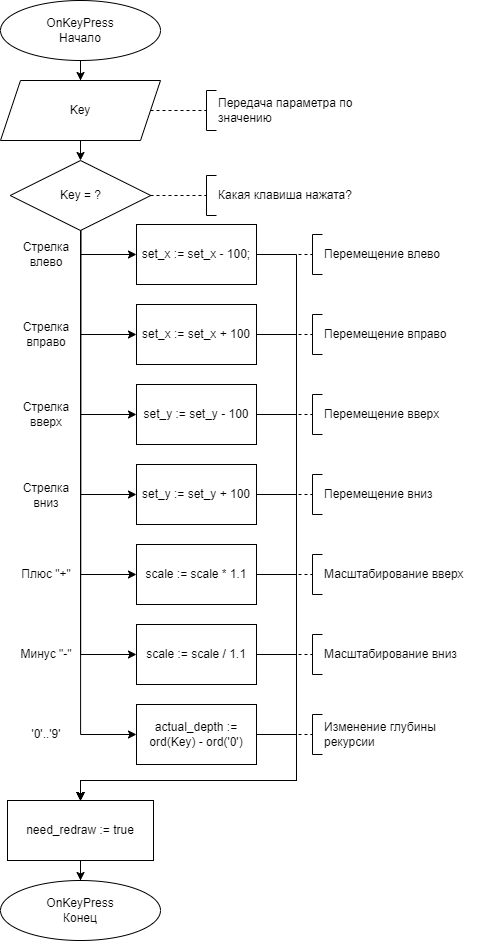

The diagram above was exported from draw.io. Its source (the exported page's mxGraphModel, read from the mxfile embedded in the PNG):
<mxGraphModel dx="712" dy="769" grid="1" gridSize="10" guides="1" tooltips="1" connect="1" arrows="1" fold="1" page="1" pageScale="1" pageWidth="827" pageHeight="1169" math="0" shadow="0">
  <root>
    <mxCell id="0" />
    <mxCell id="1" parent="0" />
    <mxCell id="4II9V5mP4hDcD8yCNkWc-10" style="edgeStyle=orthogonalEdgeStyle;rounded=0;orthogonalLoop=1;jettySize=auto;html=1;" edge="1" parent="1" source="4II9V5mP4hDcD8yCNkWc-11" target="4II9V5mP4hDcD8yCNkWc-13">
      <mxGeometry relative="1" as="geometry" />
    </mxCell>
    <mxCell id="4II9V5mP4hDcD8yCNkWc-11" value="OnKeyPress&lt;br&gt;Начало" style="ellipse;whiteSpace=wrap;html=1;" vertex="1" parent="1">
      <mxGeometry x="254" y="90" width="160" height="60" as="geometry" />
    </mxCell>
    <mxCell id="4II9V5mP4hDcD8yCNkWc-12" value="OnKeyPress&lt;br&gt;Конец" style="ellipse;whiteSpace=wrap;html=1;" vertex="1" parent="1">
      <mxGeometry x="254" y="970" width="160" height="60" as="geometry" />
    </mxCell>
    <mxCell id="4II9V5mP4hDcD8yCNkWc-19" style="edgeStyle=orthogonalEdgeStyle;rounded=0;orthogonalLoop=1;jettySize=auto;html=1;" edge="1" parent="1" source="4II9V5mP4hDcD8yCNkWc-13" target="4II9V5mP4hDcD8yCNkWc-18">
      <mxGeometry relative="1" as="geometry" />
    </mxCell>
    <mxCell id="4II9V5mP4hDcD8yCNkWc-13" value="Key" style="shape=parallelogram;perimeter=parallelogramPerimeter;whiteSpace=wrap;html=1;fixedSize=1;" vertex="1" parent="1">
      <mxGeometry x="254" y="170" width="160" height="60" as="geometry" />
    </mxCell>
    <mxCell id="4II9V5mP4hDcD8yCNkWc-14" value="Передача параметра по значению" style="text;html=1;align=left;verticalAlign=middle;whiteSpace=wrap;rounded=0;" vertex="1" parent="1">
      <mxGeometry x="470" y="185" width="160" height="30" as="geometry" />
    </mxCell>
    <mxCell id="4II9V5mP4hDcD8yCNkWc-15" value="" style="shape=partialRectangle;whiteSpace=wrap;html=1;bottom=1;right=1;left=1;top=0;fillColor=none;routingCenterX=-0.5;rotation=90;" vertex="1" parent="1">
      <mxGeometry x="445" y="195" width="40" height="10" as="geometry" />
    </mxCell>
    <mxCell id="4II9V5mP4hDcD8yCNkWc-16" value="" style="endArrow=none;dashed=1;html=1;rounded=0;entryX=0.5;entryY=1;entryDx=0;entryDy=0;" edge="1" parent="1" source="4II9V5mP4hDcD8yCNkWc-13" target="4II9V5mP4hDcD8yCNkWc-15">
      <mxGeometry width="50" height="50" relative="1" as="geometry">
        <mxPoint x="320" y="450" as="sourcePoint" />
        <mxPoint x="370" y="400" as="targetPoint" />
      </mxGeometry>
    </mxCell>
    <mxCell id="4II9V5mP4hDcD8yCNkWc-28" style="edgeStyle=orthogonalEdgeStyle;rounded=0;orthogonalLoop=1;jettySize=auto;html=1;entryX=0;entryY=0.5;entryDx=0;entryDy=0;" edge="1" parent="1" source="4II9V5mP4hDcD8yCNkWc-18" target="4II9V5mP4hDcD8yCNkWc-20">
      <mxGeometry relative="1" as="geometry" />
    </mxCell>
    <mxCell id="4II9V5mP4hDcD8yCNkWc-29" style="edgeStyle=orthogonalEdgeStyle;rounded=0;orthogonalLoop=1;jettySize=auto;html=1;entryX=0;entryY=0.5;entryDx=0;entryDy=0;" edge="1" parent="1" source="4II9V5mP4hDcD8yCNkWc-18" target="4II9V5mP4hDcD8yCNkWc-21">
      <mxGeometry relative="1" as="geometry" />
    </mxCell>
    <mxCell id="4II9V5mP4hDcD8yCNkWc-30" style="edgeStyle=orthogonalEdgeStyle;rounded=0;orthogonalLoop=1;jettySize=auto;html=1;entryX=0;entryY=0.5;entryDx=0;entryDy=0;" edge="1" parent="1" source="4II9V5mP4hDcD8yCNkWc-18" target="4II9V5mP4hDcD8yCNkWc-22">
      <mxGeometry relative="1" as="geometry" />
    </mxCell>
    <mxCell id="4II9V5mP4hDcD8yCNkWc-31" style="edgeStyle=orthogonalEdgeStyle;rounded=0;orthogonalLoop=1;jettySize=auto;html=1;entryX=0;entryY=0.5;entryDx=0;entryDy=0;" edge="1" parent="1" source="4II9V5mP4hDcD8yCNkWc-18" target="4II9V5mP4hDcD8yCNkWc-23">
      <mxGeometry relative="1" as="geometry" />
    </mxCell>
    <mxCell id="4II9V5mP4hDcD8yCNkWc-32" style="edgeStyle=orthogonalEdgeStyle;rounded=0;orthogonalLoop=1;jettySize=auto;html=1;entryX=0;entryY=0.5;entryDx=0;entryDy=0;" edge="1" parent="1" source="4II9V5mP4hDcD8yCNkWc-18" target="4II9V5mP4hDcD8yCNkWc-24">
      <mxGeometry relative="1" as="geometry" />
    </mxCell>
    <mxCell id="4II9V5mP4hDcD8yCNkWc-33" style="edgeStyle=orthogonalEdgeStyle;rounded=0;orthogonalLoop=1;jettySize=auto;html=1;entryX=0;entryY=0.5;entryDx=0;entryDy=0;" edge="1" parent="1" source="4II9V5mP4hDcD8yCNkWc-18" target="4II9V5mP4hDcD8yCNkWc-25">
      <mxGeometry relative="1" as="geometry" />
    </mxCell>
    <mxCell id="4II9V5mP4hDcD8yCNkWc-34" style="edgeStyle=orthogonalEdgeStyle;rounded=0;orthogonalLoop=1;jettySize=auto;html=1;entryX=0;entryY=0.5;entryDx=0;entryDy=0;" edge="1" parent="1" source="4II9V5mP4hDcD8yCNkWc-18" target="4II9V5mP4hDcD8yCNkWc-26">
      <mxGeometry relative="1" as="geometry" />
    </mxCell>
    <mxCell id="4II9V5mP4hDcD8yCNkWc-18" value="Key = ?" style="rhombus;whiteSpace=wrap;html=1;" vertex="1" parent="1">
      <mxGeometry x="263.75" y="250" width="140.5" height="70" as="geometry" />
    </mxCell>
    <mxCell id="4II9V5mP4hDcD8yCNkWc-44" style="edgeStyle=orthogonalEdgeStyle;rounded=0;orthogonalLoop=1;jettySize=auto;html=1;" edge="1" parent="1" source="4II9V5mP4hDcD8yCNkWc-20" target="4II9V5mP4hDcD8yCNkWc-42">
      <mxGeometry relative="1" as="geometry">
        <Array as="points">
          <mxPoint x="550" y="344" />
          <mxPoint x="550" y="870" />
          <mxPoint x="334" y="870" />
        </Array>
      </mxGeometry>
    </mxCell>
    <mxCell id="4II9V5mP4hDcD8yCNkWc-20" value="set_x := set_x - 100;" style="rounded=0;whiteSpace=wrap;html=1;" vertex="1" parent="1">
      <mxGeometry x="390" y="314" width="120" height="60" as="geometry" />
    </mxCell>
    <mxCell id="4II9V5mP4hDcD8yCNkWc-45" style="edgeStyle=orthogonalEdgeStyle;rounded=0;orthogonalLoop=1;jettySize=auto;html=1;" edge="1" parent="1" source="4II9V5mP4hDcD8yCNkWc-21" target="4II9V5mP4hDcD8yCNkWc-42">
      <mxGeometry relative="1" as="geometry">
        <Array as="points">
          <mxPoint x="550" y="424" />
          <mxPoint x="550" y="870" />
          <mxPoint x="334" y="870" />
        </Array>
      </mxGeometry>
    </mxCell>
    <mxCell id="4II9V5mP4hDcD8yCNkWc-21" value="set_x := set_x + 100" style="rounded=0;whiteSpace=wrap;html=1;" vertex="1" parent="1">
      <mxGeometry x="390" y="394" width="120" height="60" as="geometry" />
    </mxCell>
    <mxCell id="4II9V5mP4hDcD8yCNkWc-46" style="edgeStyle=orthogonalEdgeStyle;rounded=0;orthogonalLoop=1;jettySize=auto;html=1;" edge="1" parent="1" source="4II9V5mP4hDcD8yCNkWc-22" target="4II9V5mP4hDcD8yCNkWc-42">
      <mxGeometry relative="1" as="geometry">
        <Array as="points">
          <mxPoint x="550" y="504" />
          <mxPoint x="550" y="870" />
          <mxPoint x="334" y="870" />
        </Array>
      </mxGeometry>
    </mxCell>
    <mxCell id="4II9V5mP4hDcD8yCNkWc-22" value="set_y := set_y - 100" style="rounded=0;whiteSpace=wrap;html=1;" vertex="1" parent="1">
      <mxGeometry x="390" y="474" width="120" height="60" as="geometry" />
    </mxCell>
    <mxCell id="4II9V5mP4hDcD8yCNkWc-47" style="edgeStyle=orthogonalEdgeStyle;rounded=0;orthogonalLoop=1;jettySize=auto;html=1;" edge="1" parent="1" source="4II9V5mP4hDcD8yCNkWc-23" target="4II9V5mP4hDcD8yCNkWc-42">
      <mxGeometry relative="1" as="geometry">
        <Array as="points">
          <mxPoint x="550" y="584" />
          <mxPoint x="550" y="870" />
          <mxPoint x="334" y="870" />
        </Array>
      </mxGeometry>
    </mxCell>
    <mxCell id="4II9V5mP4hDcD8yCNkWc-23" value="set_y := set_y + 100" style="rounded=0;whiteSpace=wrap;html=1;" vertex="1" parent="1">
      <mxGeometry x="390" y="554" width="120" height="60" as="geometry" />
    </mxCell>
    <mxCell id="4II9V5mP4hDcD8yCNkWc-48" style="edgeStyle=orthogonalEdgeStyle;rounded=0;orthogonalLoop=1;jettySize=auto;html=1;" edge="1" parent="1" source="4II9V5mP4hDcD8yCNkWc-24" target="4II9V5mP4hDcD8yCNkWc-42">
      <mxGeometry relative="1" as="geometry">
        <Array as="points">
          <mxPoint x="550" y="664" />
          <mxPoint x="550" y="870" />
          <mxPoint x="334" y="870" />
        </Array>
      </mxGeometry>
    </mxCell>
    <mxCell id="4II9V5mP4hDcD8yCNkWc-24" value="scale := scale * 1.1" style="rounded=0;whiteSpace=wrap;html=1;" vertex="1" parent="1">
      <mxGeometry x="390" y="634" width="120" height="60" as="geometry" />
    </mxCell>
    <mxCell id="4II9V5mP4hDcD8yCNkWc-49" style="edgeStyle=orthogonalEdgeStyle;rounded=0;orthogonalLoop=1;jettySize=auto;html=1;" edge="1" parent="1" source="4II9V5mP4hDcD8yCNkWc-25" target="4II9V5mP4hDcD8yCNkWc-42">
      <mxGeometry relative="1" as="geometry">
        <Array as="points">
          <mxPoint x="550" y="744" />
          <mxPoint x="550" y="870" />
          <mxPoint x="334" y="870" />
        </Array>
      </mxGeometry>
    </mxCell>
    <mxCell id="4II9V5mP4hDcD8yCNkWc-25" value="scale := scale / 1.1" style="rounded=0;whiteSpace=wrap;html=1;" vertex="1" parent="1">
      <mxGeometry x="390" y="714" width="120" height="60" as="geometry" />
    </mxCell>
    <mxCell id="4II9V5mP4hDcD8yCNkWc-51" style="edgeStyle=orthogonalEdgeStyle;rounded=0;orthogonalLoop=1;jettySize=auto;html=1;" edge="1" parent="1" source="4II9V5mP4hDcD8yCNkWc-26" target="4II9V5mP4hDcD8yCNkWc-42">
      <mxGeometry relative="1" as="geometry">
        <Array as="points">
          <mxPoint x="550" y="824" />
          <mxPoint x="550" y="870" />
          <mxPoint x="334" y="870" />
        </Array>
      </mxGeometry>
    </mxCell>
    <mxCell id="4II9V5mP4hDcD8yCNkWc-26" value="actual_depth := ord(Key) - ord('0')" style="rounded=0;whiteSpace=wrap;html=1;" vertex="1" parent="1">
      <mxGeometry x="390" y="794" width="120" height="60" as="geometry" />
    </mxCell>
    <mxCell id="4II9V5mP4hDcD8yCNkWc-35" value="Стрелка влево" style="text;html=1;align=center;verticalAlign=middle;whiteSpace=wrap;rounded=0;" vertex="1" parent="1">
      <mxGeometry x="270" y="329" width="60" height="30" as="geometry" />
    </mxCell>
    <mxCell id="4II9V5mP4hDcD8yCNkWc-36" value="Стрелка вправо" style="text;html=1;align=center;verticalAlign=middle;whiteSpace=wrap;rounded=0;" vertex="1" parent="1">
      <mxGeometry x="270" y="409" width="60" height="30" as="geometry" />
    </mxCell>
    <mxCell id="4II9V5mP4hDcD8yCNkWc-37" value="Стрелка вверх" style="text;html=1;align=center;verticalAlign=middle;whiteSpace=wrap;rounded=0;" vertex="1" parent="1">
      <mxGeometry x="270" y="489" width="60" height="30" as="geometry" />
    </mxCell>
    <mxCell id="4II9V5mP4hDcD8yCNkWc-38" value="Стрелка вниз" style="text;html=1;align=center;verticalAlign=middle;whiteSpace=wrap;rounded=0;" vertex="1" parent="1">
      <mxGeometry x="270" y="570" width="60" height="30" as="geometry" />
    </mxCell>
    <mxCell id="4II9V5mP4hDcD8yCNkWc-39" value="Плюс &quot;+&quot;" style="text;html=1;align=center;verticalAlign=middle;whiteSpace=wrap;rounded=0;" vertex="1" parent="1">
      <mxGeometry x="270" y="649" width="60" height="30" as="geometry" />
    </mxCell>
    <mxCell id="4II9V5mP4hDcD8yCNkWc-40" value="Минус &quot;-&quot;" style="text;html=1;align=center;verticalAlign=middle;whiteSpace=wrap;rounded=0;" vertex="1" parent="1">
      <mxGeometry x="270" y="729" width="60" height="30" as="geometry" />
    </mxCell>
    <mxCell id="4II9V5mP4hDcD8yCNkWc-41" value="'0'..'9'" style="text;html=1;align=center;verticalAlign=middle;whiteSpace=wrap;rounded=0;" vertex="1" parent="1">
      <mxGeometry x="270" y="809" width="60" height="30" as="geometry" />
    </mxCell>
    <mxCell id="4II9V5mP4hDcD8yCNkWc-43" style="edgeStyle=orthogonalEdgeStyle;rounded=0;orthogonalLoop=1;jettySize=auto;html=1;" edge="1" parent="1" source="4II9V5mP4hDcD8yCNkWc-42" target="4II9V5mP4hDcD8yCNkWc-12">
      <mxGeometry relative="1" as="geometry" />
    </mxCell>
    <mxCell id="4II9V5mP4hDcD8yCNkWc-42" value="need_redraw := true" style="rounded=0;whiteSpace=wrap;html=1;" vertex="1" parent="1">
      <mxGeometry x="261" y="890" width="146" height="60" as="geometry" />
    </mxCell>
    <mxCell id="4II9V5mP4hDcD8yCNkWc-52" value="Какая клавиша нажата?" style="text;html=1;align=left;verticalAlign=middle;whiteSpace=wrap;rounded=0;" vertex="1" parent="1">
      <mxGeometry x="470" y="270" width="160" height="30" as="geometry" />
    </mxCell>
    <mxCell id="4II9V5mP4hDcD8yCNkWc-53" value="" style="shape=partialRectangle;whiteSpace=wrap;html=1;bottom=1;right=1;left=1;top=0;fillColor=none;routingCenterX=-0.5;rotation=90;" vertex="1" parent="1">
      <mxGeometry x="445" y="280" width="40" height="10" as="geometry" />
    </mxCell>
    <mxCell id="4II9V5mP4hDcD8yCNkWc-54" value="" style="endArrow=none;dashed=1;html=1;rounded=0;entryX=0.5;entryY=1;entryDx=0;entryDy=0;" edge="1" parent="1" target="4II9V5mP4hDcD8yCNkWc-53">
      <mxGeometry width="50" height="50" relative="1" as="geometry">
        <mxPoint x="404" y="285" as="sourcePoint" />
        <mxPoint x="370" y="485" as="targetPoint" />
      </mxGeometry>
    </mxCell>
    <mxCell id="4II9V5mP4hDcD8yCNkWc-55" value="Перемещение влево" style="text;html=1;align=left;verticalAlign=middle;whiteSpace=wrap;rounded=0;" vertex="1" parent="1">
      <mxGeometry x="576" y="329" width="160" height="30" as="geometry" />
    </mxCell>
    <mxCell id="4II9V5mP4hDcD8yCNkWc-56" value="" style="shape=partialRectangle;whiteSpace=wrap;html=1;bottom=1;right=1;left=1;top=0;fillColor=none;routingCenterX=-0.5;rotation=90;" vertex="1" parent="1">
      <mxGeometry x="551" y="339" width="40" height="10" as="geometry" />
    </mxCell>
    <mxCell id="4II9V5mP4hDcD8yCNkWc-57" value="" style="endArrow=none;dashed=1;html=1;rounded=0;entryX=0.5;entryY=1;entryDx=0;entryDy=0;" edge="1" parent="1" target="4II9V5mP4hDcD8yCNkWc-56">
      <mxGeometry width="50" height="50" relative="1" as="geometry">
        <mxPoint x="510" y="344" as="sourcePoint" />
        <mxPoint x="476" y="544" as="targetPoint" />
      </mxGeometry>
    </mxCell>
    <mxCell id="4II9V5mP4hDcD8yCNkWc-58" value="Перемещение вправо" style="text;html=1;align=left;verticalAlign=middle;whiteSpace=wrap;rounded=0;" vertex="1" parent="1">
      <mxGeometry x="576" y="409" width="160" height="30" as="geometry" />
    </mxCell>
    <mxCell id="4II9V5mP4hDcD8yCNkWc-59" value="" style="shape=partialRectangle;whiteSpace=wrap;html=1;bottom=1;right=1;left=1;top=0;fillColor=none;routingCenterX=-0.5;rotation=90;" vertex="1" parent="1">
      <mxGeometry x="551" y="419" width="40" height="10" as="geometry" />
    </mxCell>
    <mxCell id="4II9V5mP4hDcD8yCNkWc-60" value="" style="endArrow=none;dashed=1;html=1;rounded=0;entryX=0.5;entryY=1;entryDx=0;entryDy=0;" edge="1" parent="1" target="4II9V5mP4hDcD8yCNkWc-59">
      <mxGeometry width="50" height="50" relative="1" as="geometry">
        <mxPoint x="510" y="424" as="sourcePoint" />
        <mxPoint x="476" y="624" as="targetPoint" />
      </mxGeometry>
    </mxCell>
    <mxCell id="4II9V5mP4hDcD8yCNkWc-61" value="Перемещение вверх" style="text;html=1;align=left;verticalAlign=middle;whiteSpace=wrap;rounded=0;" vertex="1" parent="1">
      <mxGeometry x="576" y="489" width="160" height="30" as="geometry" />
    </mxCell>
    <mxCell id="4II9V5mP4hDcD8yCNkWc-62" value="" style="shape=partialRectangle;whiteSpace=wrap;html=1;bottom=1;right=1;left=1;top=0;fillColor=none;routingCenterX=-0.5;rotation=90;" vertex="1" parent="1">
      <mxGeometry x="551" y="499" width="40" height="10" as="geometry" />
    </mxCell>
    <mxCell id="4II9V5mP4hDcD8yCNkWc-63" value="" style="endArrow=none;dashed=1;html=1;rounded=0;entryX=0.5;entryY=1;entryDx=0;entryDy=0;" edge="1" parent="1" target="4II9V5mP4hDcD8yCNkWc-62">
      <mxGeometry width="50" height="50" relative="1" as="geometry">
        <mxPoint x="510" y="504" as="sourcePoint" />
        <mxPoint x="476" y="704" as="targetPoint" />
      </mxGeometry>
    </mxCell>
    <mxCell id="4II9V5mP4hDcD8yCNkWc-68" value="Перемещение вниз" style="text;html=1;align=left;verticalAlign=middle;whiteSpace=wrap;rounded=0;" vertex="1" parent="1">
      <mxGeometry x="576" y="569" width="160" height="30" as="geometry" />
    </mxCell>
    <mxCell id="4II9V5mP4hDcD8yCNkWc-69" value="" style="shape=partialRectangle;whiteSpace=wrap;html=1;bottom=1;right=1;left=1;top=0;fillColor=none;routingCenterX=-0.5;rotation=90;" vertex="1" parent="1">
      <mxGeometry x="551" y="579" width="40" height="10" as="geometry" />
    </mxCell>
    <mxCell id="4II9V5mP4hDcD8yCNkWc-70" value="" style="endArrow=none;dashed=1;html=1;rounded=0;entryX=0.5;entryY=1;entryDx=0;entryDy=0;" edge="1" parent="1" target="4II9V5mP4hDcD8yCNkWc-69">
      <mxGeometry width="50" height="50" relative="1" as="geometry">
        <mxPoint x="510" y="584" as="sourcePoint" />
        <mxPoint x="476" y="784" as="targetPoint" />
      </mxGeometry>
    </mxCell>
    <mxCell id="4II9V5mP4hDcD8yCNkWc-71" value="Масштабирование вверх" style="text;html=1;align=left;verticalAlign=middle;whiteSpace=wrap;rounded=0;" vertex="1" parent="1">
      <mxGeometry x="576" y="649" width="160" height="30" as="geometry" />
    </mxCell>
    <mxCell id="4II9V5mP4hDcD8yCNkWc-72" value="" style="shape=partialRectangle;whiteSpace=wrap;html=1;bottom=1;right=1;left=1;top=0;fillColor=none;routingCenterX=-0.5;rotation=90;" vertex="1" parent="1">
      <mxGeometry x="551" y="659" width="40" height="10" as="geometry" />
    </mxCell>
    <mxCell id="4II9V5mP4hDcD8yCNkWc-73" value="" style="endArrow=none;dashed=1;html=1;rounded=0;entryX=0.5;entryY=1;entryDx=0;entryDy=0;" edge="1" parent="1" target="4II9V5mP4hDcD8yCNkWc-72">
      <mxGeometry width="50" height="50" relative="1" as="geometry">
        <mxPoint x="510" y="664" as="sourcePoint" />
        <mxPoint x="476" y="864" as="targetPoint" />
      </mxGeometry>
    </mxCell>
    <mxCell id="4II9V5mP4hDcD8yCNkWc-74" value="Масштабирование вниз" style="text;html=1;align=left;verticalAlign=middle;whiteSpace=wrap;rounded=0;" vertex="1" parent="1">
      <mxGeometry x="576" y="729" width="160" height="30" as="geometry" />
    </mxCell>
    <mxCell id="4II9V5mP4hDcD8yCNkWc-75" value="" style="shape=partialRectangle;whiteSpace=wrap;html=1;bottom=1;right=1;left=1;top=0;fillColor=none;routingCenterX=-0.5;rotation=90;" vertex="1" parent="1">
      <mxGeometry x="551" y="739" width="40" height="10" as="geometry" />
    </mxCell>
    <mxCell id="4II9V5mP4hDcD8yCNkWc-76" value="" style="endArrow=none;dashed=1;html=1;rounded=0;entryX=0.5;entryY=1;entryDx=0;entryDy=0;" edge="1" parent="1" target="4II9V5mP4hDcD8yCNkWc-75">
      <mxGeometry width="50" height="50" relative="1" as="geometry">
        <mxPoint x="510" y="744" as="sourcePoint" />
        <mxPoint x="476" y="944" as="targetPoint" />
      </mxGeometry>
    </mxCell>
    <mxCell id="4II9V5mP4hDcD8yCNkWc-80" value="Изменение глубины рекурсии" style="text;html=1;align=left;verticalAlign=middle;whiteSpace=wrap;rounded=0;" vertex="1" parent="1">
      <mxGeometry x="576" y="809" width="160" height="30" as="geometry" />
    </mxCell>
    <mxCell id="4II9V5mP4hDcD8yCNkWc-81" value="" style="shape=partialRectangle;whiteSpace=wrap;html=1;bottom=1;right=1;left=1;top=0;fillColor=none;routingCenterX=-0.5;rotation=90;" vertex="1" parent="1">
      <mxGeometry x="551" y="819" width="40" height="10" as="geometry" />
    </mxCell>
    <mxCell id="4II9V5mP4hDcD8yCNkWc-82" value="" style="endArrow=none;dashed=1;html=1;rounded=0;entryX=0.5;entryY=1;entryDx=0;entryDy=0;" edge="1" parent="1" target="4II9V5mP4hDcD8yCNkWc-81">
      <mxGeometry width="50" height="50" relative="1" as="geometry">
        <mxPoint x="510" y="824" as="sourcePoint" />
        <mxPoint x="476" y="1024" as="targetPoint" />
      </mxGeometry>
    </mxCell>
  </root>
</mxGraphModel>